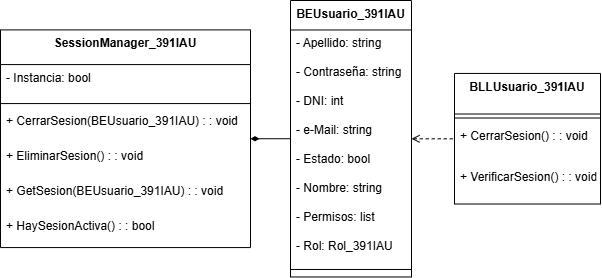

The diagram above was exported from draw.io. Its source (the exported page's mxGraphModel, read from the mxfile embedded in the PNG):
<mxGraphModel dx="1678" dy="989" grid="1" gridSize="10" guides="1" tooltips="1" connect="1" arrows="1" fold="1" page="1" pageScale="1" pageWidth="850" pageHeight="1100" math="0" shadow="0">
  <root>
    <mxCell id="0" />
    <mxCell id="1" parent="0" />
    <mxCell id="ObqBm80MlnvdxRnvERh0-2" value="SessionManager_391IAU" style="swimlane;fontStyle=1;align=center;verticalAlign=top;childLayout=stackLayout;horizontal=1;startSize=34.666666666666664;horizontalStack=0;resizeParent=1;resizeParentMax=0;resizeLast=0;collapsible=0;marginBottom=0;" vertex="1" parent="1">
      <mxGeometry x="10" y="39.39999999999998" width="250" height="217.66666666666666" as="geometry" />
    </mxCell>
    <mxCell id="ObqBm80MlnvdxRnvERh0-3" value="- Instancia: bool" style="text;strokeColor=none;fillColor=none;align=left;verticalAlign=top;spacingLeft=4;spacingRight=4;overflow=hidden;rotatable=0;points=[[0,0.5],[1,0.5]];portConstraint=eastwest;" vertex="1" parent="ObqBm80MlnvdxRnvERh0-2">
      <mxGeometry y="34.666666666666664" width="250" height="35" as="geometry" />
    </mxCell>
    <mxCell id="ObqBm80MlnvdxRnvERh0-4" style="line;strokeWidth=1;fillColor=none;align=left;verticalAlign=middle;spacingTop=-1;spacingLeft=3;spacingRight=3;rotatable=0;labelPosition=right;points=[];portConstraint=eastwest;strokeColor=inherit;" vertex="1" parent="ObqBm80MlnvdxRnvERh0-2">
      <mxGeometry y="69.66666666666666" width="250" height="8" as="geometry" />
    </mxCell>
    <mxCell id="ObqBm80MlnvdxRnvERh0-5" value="+ CerrarSesion(BEUsuario_391IAU) : : void" style="text;strokeColor=none;fillColor=none;align=left;verticalAlign=top;spacingLeft=4;spacingRight=4;overflow=hidden;rotatable=0;points=[[0,0.5],[1,0.5]];portConstraint=eastwest;" vertex="1" parent="ObqBm80MlnvdxRnvERh0-2">
      <mxGeometry y="77.66666666666666" width="250" height="35" as="geometry" />
    </mxCell>
    <mxCell id="ObqBm80MlnvdxRnvERh0-6" value="+ EliminarSesion() : : void" style="text;strokeColor=none;fillColor=none;align=left;verticalAlign=top;spacingLeft=4;spacingRight=4;overflow=hidden;rotatable=0;points=[[0,0.5],[1,0.5]];portConstraint=eastwest;" vertex="1" parent="ObqBm80MlnvdxRnvERh0-2">
      <mxGeometry y="112.66666666666666" width="250" height="35" as="geometry" />
    </mxCell>
    <mxCell id="ObqBm80MlnvdxRnvERh0-7" value="+ GetSesion(BEUsuario_391IAU) : : void" style="text;strokeColor=none;fillColor=none;align=left;verticalAlign=top;spacingLeft=4;spacingRight=4;overflow=hidden;rotatable=0;points=[[0,0.5],[1,0.5]];portConstraint=eastwest;" vertex="1" parent="ObqBm80MlnvdxRnvERh0-2">
      <mxGeometry y="147.66666666666666" width="250" height="35" as="geometry" />
    </mxCell>
    <mxCell id="ObqBm80MlnvdxRnvERh0-8" value="+ HaySesionActiva() : : bool" style="text;strokeColor=none;fillColor=none;align=left;verticalAlign=top;spacingLeft=4;spacingRight=4;overflow=hidden;rotatable=0;points=[[0,0.5],[1,0.5]];portConstraint=eastwest;" vertex="1" parent="ObqBm80MlnvdxRnvERh0-2">
      <mxGeometry y="182.66666666666666" width="250" height="35" as="geometry" />
    </mxCell>
    <mxCell id="ObqBm80MlnvdxRnvERh0-25" style="edgeStyle=orthogonalEdgeStyle;rounded=0;orthogonalLoop=1;jettySize=auto;html=1;endArrow=diamondThin;endFill=1;" edge="1" parent="1" source="ObqBm80MlnvdxRnvERh0-9" target="ObqBm80MlnvdxRnvERh0-2">
      <mxGeometry relative="1" as="geometry" />
    </mxCell>
    <mxCell id="ObqBm80MlnvdxRnvERh0-26" style="edgeStyle=orthogonalEdgeStyle;rounded=0;orthogonalLoop=1;jettySize=auto;html=1;endArrow=none;startFill=0;startArrow=open;dashed=1;" edge="1" parent="1" source="ObqBm80MlnvdxRnvERh0-9" target="ObqBm80MlnvdxRnvERh0-19">
      <mxGeometry relative="1" as="geometry" />
    </mxCell>
    <mxCell id="ObqBm80MlnvdxRnvERh0-9" value="BEUsuario_391IAU" style="swimlane;fontStyle=1;align=center;verticalAlign=top;childLayout=stackLayout;horizontal=1;startSize=29.473684210526315;horizontalStack=0;resizeParent=1;resizeParentMax=0;resizeLast=0;collapsible=0;marginBottom=0;" vertex="1" parent="1">
      <mxGeometry x="300" y="10" width="121" height="276.4736842105263" as="geometry" />
    </mxCell>
    <mxCell id="ObqBm80MlnvdxRnvERh0-10" value="- Apellido: string" style="text;strokeColor=none;fillColor=none;align=left;verticalAlign=top;spacingLeft=4;spacingRight=4;overflow=hidden;rotatable=0;points=[[0,0.5],[1,0.5]];portConstraint=eastwest;" vertex="1" parent="ObqBm80MlnvdxRnvERh0-9">
      <mxGeometry y="29.473684210526315" width="121" height="29" as="geometry" />
    </mxCell>
    <mxCell id="ObqBm80MlnvdxRnvERh0-11" value="- Contraseña: string" style="text;strokeColor=none;fillColor=none;align=left;verticalAlign=top;spacingLeft=4;spacingRight=4;overflow=hidden;rotatable=0;points=[[0,0.5],[1,0.5]];portConstraint=eastwest;" vertex="1" parent="ObqBm80MlnvdxRnvERh0-9">
      <mxGeometry y="58.473684210526315" width="121" height="29" as="geometry" />
    </mxCell>
    <mxCell id="ObqBm80MlnvdxRnvERh0-12" value="- DNI: int" style="text;strokeColor=none;fillColor=none;align=left;verticalAlign=top;spacingLeft=4;spacingRight=4;overflow=hidden;rotatable=0;points=[[0,0.5],[1,0.5]];portConstraint=eastwest;" vertex="1" parent="ObqBm80MlnvdxRnvERh0-9">
      <mxGeometry y="87.47368421052632" width="121" height="29" as="geometry" />
    </mxCell>
    <mxCell id="ObqBm80MlnvdxRnvERh0-13" value="- e-Mail: string" style="text;strokeColor=none;fillColor=none;align=left;verticalAlign=top;spacingLeft=4;spacingRight=4;overflow=hidden;rotatable=0;points=[[0,0.5],[1,0.5]];portConstraint=eastwest;" vertex="1" parent="ObqBm80MlnvdxRnvERh0-9">
      <mxGeometry y="116.47368421052632" width="121" height="29" as="geometry" />
    </mxCell>
    <mxCell id="ObqBm80MlnvdxRnvERh0-14" value="- Estado: bool" style="text;strokeColor=none;fillColor=none;align=left;verticalAlign=top;spacingLeft=4;spacingRight=4;overflow=hidden;rotatable=0;points=[[0,0.5],[1,0.5]];portConstraint=eastwest;" vertex="1" parent="ObqBm80MlnvdxRnvERh0-9">
      <mxGeometry y="145.4736842105263" width="121" height="29" as="geometry" />
    </mxCell>
    <mxCell id="ObqBm80MlnvdxRnvERh0-15" value="- Nombre: string" style="text;strokeColor=none;fillColor=none;align=left;verticalAlign=top;spacingLeft=4;spacingRight=4;overflow=hidden;rotatable=0;points=[[0,0.5],[1,0.5]];portConstraint=eastwest;" vertex="1" parent="ObqBm80MlnvdxRnvERh0-9">
      <mxGeometry y="174.4736842105263" width="121" height="29" as="geometry" />
    </mxCell>
    <mxCell id="ObqBm80MlnvdxRnvERh0-16" value="- Permisos: list" style="text;strokeColor=none;fillColor=none;align=left;verticalAlign=top;spacingLeft=4;spacingRight=4;overflow=hidden;rotatable=0;points=[[0,0.5],[1,0.5]];portConstraint=eastwest;" vertex="1" parent="ObqBm80MlnvdxRnvERh0-9">
      <mxGeometry y="203.4736842105263" width="121" height="29" as="geometry" />
    </mxCell>
    <mxCell id="ObqBm80MlnvdxRnvERh0-17" value="- Rol: Rol_391IAU" style="text;strokeColor=none;fillColor=none;align=left;verticalAlign=top;spacingLeft=4;spacingRight=4;overflow=hidden;rotatable=0;points=[[0,0.5],[1,0.5]];portConstraint=eastwest;" vertex="1" parent="ObqBm80MlnvdxRnvERh0-9">
      <mxGeometry y="232.4736842105263" width="121" height="29" as="geometry" />
    </mxCell>
    <mxCell id="ObqBm80MlnvdxRnvERh0-18" style="line;strokeWidth=1;fillColor=none;align=left;verticalAlign=middle;spacingTop=-1;spacingLeft=3;spacingRight=3;rotatable=0;labelPosition=right;points=[];portConstraint=eastwest;strokeColor=inherit;" vertex="1" parent="ObqBm80MlnvdxRnvERh0-9">
      <mxGeometry y="261.4736842105263" width="121" height="15" as="geometry" />
    </mxCell>
    <mxCell id="ObqBm80MlnvdxRnvERh0-19" value="BLLUsuario_391IAU" style="swimlane;fontStyle=1;align=center;verticalAlign=top;childLayout=stackLayout;horizontal=1;startSize=40.57142857142857;horizontalStack=0;resizeParent=1;resizeParentMax=0;resizeLast=0;collapsible=0;marginBottom=0;" vertex="1" parent="1">
      <mxGeometry x="464" y="82.94999999999999" width="146" height="130.57142857142856" as="geometry" />
    </mxCell>
    <mxCell id="ObqBm80MlnvdxRnvERh0-20" style="line;strokeWidth=1;fillColor=none;align=left;verticalAlign=middle;spacingTop=-1;spacingLeft=3;spacingRight=3;rotatable=0;labelPosition=right;points=[];portConstraint=eastwest;strokeColor=inherit;" vertex="1" parent="ObqBm80MlnvdxRnvERh0-19">
      <mxGeometry y="40.57142857142857" width="146" height="8" as="geometry" />
    </mxCell>
    <mxCell id="ObqBm80MlnvdxRnvERh0-21" value="+ CerrarSesion() : : void" style="text;strokeColor=none;fillColor=none;align=left;verticalAlign=top;spacingLeft=4;spacingRight=4;overflow=hidden;rotatable=0;points=[[0,0.5],[1,0.5]];portConstraint=eastwest;" vertex="1" parent="ObqBm80MlnvdxRnvERh0-19">
      <mxGeometry y="48.57142857142857" width="146" height="41" as="geometry" />
    </mxCell>
    <mxCell id="ObqBm80MlnvdxRnvERh0-22" value="+ VerificarSesion() : : void" style="text;strokeColor=none;fillColor=none;align=left;verticalAlign=top;spacingLeft=4;spacingRight=4;overflow=hidden;rotatable=0;points=[[0,0.5],[1,0.5]];portConstraint=eastwest;" vertex="1" parent="ObqBm80MlnvdxRnvERh0-19">
      <mxGeometry y="89.57142857142857" width="146" height="41" as="geometry" />
    </mxCell>
  </root>
</mxGraphModel>